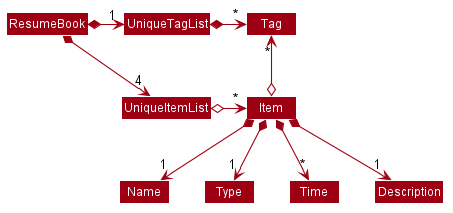

The diagram above was rendered by PlantUML. Its source (embedded in the PNG):
@startuml








skinparam BackgroundColor #FFFFFFF

skinparam Shadowing false

skinparam Class {
    FontColor #FFFFFF
    BorderThickness 1
    BorderColor #FFFFFF
    StereotypeFontColor #FFFFFF
    FontName Arial
}

skinparam Actor {
    BorderColor #000000
    Color #000000
    FontName Arial
}

skinparam Sequence {
    MessageAlign center
    BoxFontSize 15
    BoxPadding 0
    BoxFontColor #FFFFFF
    FontName Arial
}

skinparam Participant {
    FontColor #FFFFFFF
    Padding 20
}

skinparam MinClassWidth 50
skinparam ParticipantPadding 10
skinparam Shadowing false
skinparam DefaultTextAlignment center
skinparam packageStyle Rectangle

hide footbox
hide members
hide circle
skinparam arrowThickness 1.1
skinparam arrowColor #9D0012
skinparam classBackgroundColor #9D0012

ResumeBook *-right-> "4" UniqueItemList
ResumeBook *-right-> "1" UniqueTagList
UniqueTagList -[hidden]down- UniqueItemList
UniqueTagList -[hidden]down- UniqueItemList

UniqueTagList *-right-> "*" Tag
UniqueItemList o-right-> "*"Item

Item o-up-> "*" Tag

Item *--> "1" Name
Item *--> "1" Type
Item *--> "*" Time
Item *--> "1" Description

@enduml